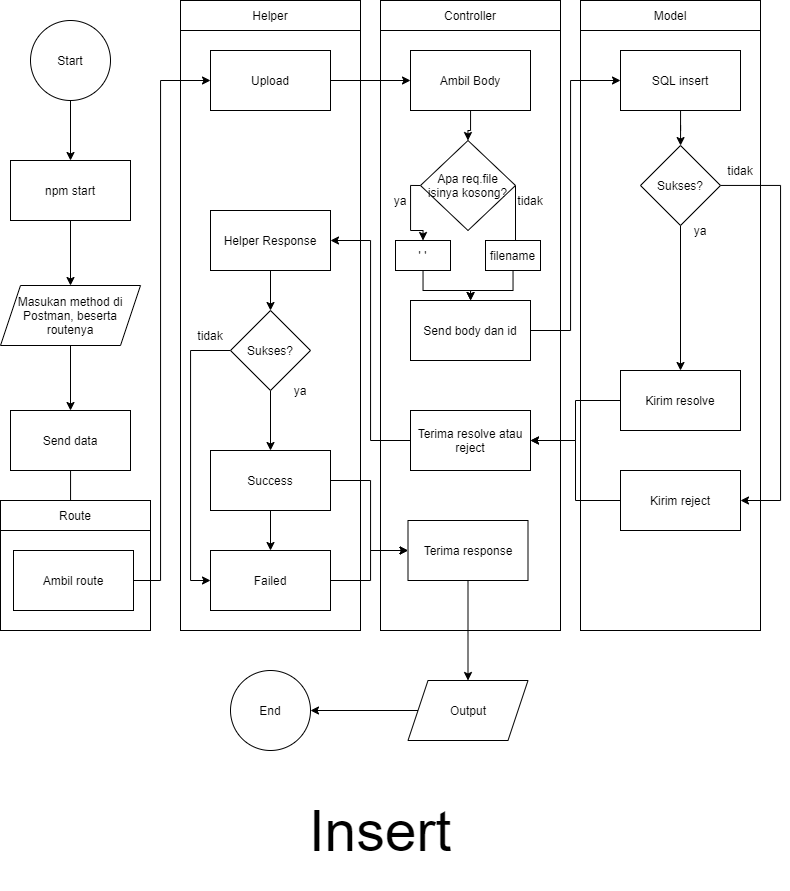

The diagram above was exported from draw.io. Its source (the exported page's mxGraphModel, read from the mxfile embedded in the PNG):
<mxGraphModel dx="1021" dy="612" grid="1" gridSize="10" guides="1" tooltips="1" connect="1" arrows="1" fold="1" page="1" pageScale="1" pageWidth="850" pageHeight="1100" math="0" shadow="0">
  <root>
    <mxCell id="0" />
    <mxCell id="1" parent="0" />
    <mxCell id="md6hf6IiCUDfG6ckh8tm-20" value="" style="rounded=0;whiteSpace=wrap;html=1;" vertex="1" parent="1">
      <mxGeometry x="610" y="50" width="180" height="630" as="geometry" />
    </mxCell>
    <mxCell id="md6hf6IiCUDfG6ckh8tm-13" value="" style="rounded=0;whiteSpace=wrap;html=1;" vertex="1" parent="1">
      <mxGeometry x="410" y="50" width="180" height="630" as="geometry" />
    </mxCell>
    <mxCell id="md6hf6IiCUDfG6ckh8tm-12" value="/" style="rounded=0;whiteSpace=wrap;html=1;" vertex="1" parent="1">
      <mxGeometry x="210" y="50" width="180" height="630" as="geometry" />
    </mxCell>
    <mxCell id="md6hf6IiCUDfG6ckh8tm-1" style="edgeStyle=orthogonalEdgeStyle;rounded=0;orthogonalLoop=1;jettySize=auto;html=1;" edge="1" parent="1" source="2wtBH3slsx-bwiM7d725-1" target="2wtBH3slsx-bwiM7d725-2">
      <mxGeometry relative="1" as="geometry" />
    </mxCell>
    <mxCell id="2wtBH3slsx-bwiM7d725-1" value="Start" style="ellipse;whiteSpace=wrap;html=1;aspect=fixed;" parent="1" vertex="1">
      <mxGeometry x="60" y="70" width="80" height="80" as="geometry" />
    </mxCell>
    <mxCell id="md6hf6IiCUDfG6ckh8tm-2" style="edgeStyle=orthogonalEdgeStyle;rounded=0;orthogonalLoop=1;jettySize=auto;html=1;" edge="1" parent="1" source="2wtBH3slsx-bwiM7d725-2" target="2wtBH3slsx-bwiM7d725-3">
      <mxGeometry relative="1" as="geometry" />
    </mxCell>
    <mxCell id="2wtBH3slsx-bwiM7d725-2" value="npm start" style="rounded=0;whiteSpace=wrap;html=1;" parent="1" vertex="1">
      <mxGeometry x="40" y="210" width="120" height="60" as="geometry" />
    </mxCell>
    <mxCell id="md6hf6IiCUDfG6ckh8tm-3" style="edgeStyle=orthogonalEdgeStyle;rounded=0;orthogonalLoop=1;jettySize=auto;html=1;" edge="1" parent="1" source="2wtBH3slsx-bwiM7d725-3" target="2wtBH3slsx-bwiM7d725-5">
      <mxGeometry relative="1" as="geometry" />
    </mxCell>
    <mxCell id="2wtBH3slsx-bwiM7d725-3" value="Masukan method di Postman, beserta routenya" style="shape=parallelogram;perimeter=parallelogramPerimeter;whiteSpace=wrap;html=1;fixedSize=1;" parent="1" vertex="1">
      <mxGeometry x="30" y="335" width="140" height="60" as="geometry" />
    </mxCell>
    <mxCell id="md6hf6IiCUDfG6ckh8tm-15" style="edgeStyle=orthogonalEdgeStyle;rounded=0;orthogonalLoop=1;jettySize=auto;html=1;entryX=0.5;entryY=0;entryDx=0;entryDy=0;" edge="1" parent="1" source="2wtBH3slsx-bwiM7d725-5" target="md6hf6IiCUDfG6ckh8tm-8">
      <mxGeometry relative="1" as="geometry" />
    </mxCell>
    <mxCell id="2wtBH3slsx-bwiM7d725-5" value="Send data" style="rounded=0;whiteSpace=wrap;html=1;" parent="1" vertex="1">
      <mxGeometry x="40" y="460" width="120" height="60" as="geometry" />
    </mxCell>
    <mxCell id="md6hf6IiCUDfG6ckh8tm-30" style="edgeStyle=orthogonalEdgeStyle;rounded=0;orthogonalLoop=1;jettySize=auto;html=1;entryX=0.5;entryY=0;entryDx=0;entryDy=0;exitX=0;exitY=0.5;exitDx=0;exitDy=0;" edge="1" parent="1" source="2wtBH3slsx-bwiM7d725-6" target="md6hf6IiCUDfG6ckh8tm-26">
      <mxGeometry relative="1" as="geometry">
        <Array as="points">
          <mxPoint x="440" y="235" />
          <mxPoint x="440" y="280" />
          <mxPoint x="453" y="280" />
        </Array>
      </mxGeometry>
    </mxCell>
    <mxCell id="md6hf6IiCUDfG6ckh8tm-77" style="edgeStyle=orthogonalEdgeStyle;rounded=0;orthogonalLoop=1;jettySize=auto;html=1;exitX=1;exitY=0.5;exitDx=0;exitDy=0;" edge="1" parent="1" source="2wtBH3slsx-bwiM7d725-6" target="md6hf6IiCUDfG6ckh8tm-27">
      <mxGeometry relative="1" as="geometry">
        <Array as="points">
          <mxPoint x="545" y="300" />
        </Array>
      </mxGeometry>
    </mxCell>
    <mxCell id="2wtBH3slsx-bwiM7d725-6" value="Apa req.file isinya kosong?" style="rhombus;whiteSpace=wrap;html=1;" parent="1" vertex="1">
      <mxGeometry x="450" y="190" width="95" height="90" as="geometry" />
    </mxCell>
    <mxCell id="md6hf6IiCUDfG6ckh8tm-25" style="edgeStyle=orthogonalEdgeStyle;rounded=0;orthogonalLoop=1;jettySize=auto;html=1;" edge="1" parent="1" source="2wtBH3slsx-bwiM7d725-7" target="2wtBH3slsx-bwiM7d725-6">
      <mxGeometry relative="1" as="geometry" />
    </mxCell>
    <mxCell id="2wtBH3slsx-bwiM7d725-7" value="Ambil Body" style="rounded=0;whiteSpace=wrap;html=1;" parent="1" vertex="1">
      <mxGeometry x="440" y="100" width="120" height="60" as="geometry" />
    </mxCell>
    <mxCell id="md6hf6IiCUDfG6ckh8tm-43" style="edgeStyle=orthogonalEdgeStyle;rounded=0;orthogonalLoop=1;jettySize=auto;html=1;" edge="1" parent="1" source="2wtBH3slsx-bwiM7d725-8" target="md6hf6IiCUDfG6ckh8tm-39">
      <mxGeometry relative="1" as="geometry" />
    </mxCell>
    <mxCell id="2wtBH3slsx-bwiM7d725-8" value="SQL insert" style="rounded=0;whiteSpace=wrap;html=1;" parent="1" vertex="1">
      <mxGeometry x="650" y="100" width="120" height="60" as="geometry" />
    </mxCell>
    <mxCell id="md6hf6IiCUDfG6ckh8tm-14" value="" style="rounded=0;whiteSpace=wrap;html=1;" vertex="1" parent="1">
      <mxGeometry x="30" y="550" width="150" height="130" as="geometry" />
    </mxCell>
    <mxCell id="md6hf6IiCUDfG6ckh8tm-18" style="edgeStyle=orthogonalEdgeStyle;rounded=0;orthogonalLoop=1;jettySize=auto;html=1;" edge="1" parent="1" source="md6hf6IiCUDfG6ckh8tm-8" target="md6hf6IiCUDfG6ckh8tm-17">
      <mxGeometry relative="1" as="geometry">
        <Array as="points">
          <mxPoint x="190" y="630" />
          <mxPoint x="190" y="130" />
        </Array>
      </mxGeometry>
    </mxCell>
    <mxCell id="md6hf6IiCUDfG6ckh8tm-8" value="Ambil route" style="rounded=0;whiteSpace=wrap;html=1;" vertex="1" parent="1">
      <mxGeometry x="43" y="600" width="120" height="60" as="geometry" />
    </mxCell>
    <mxCell id="md6hf6IiCUDfG6ckh8tm-19" style="edgeStyle=orthogonalEdgeStyle;rounded=0;orthogonalLoop=1;jettySize=auto;html=1;" edge="1" parent="1" source="md6hf6IiCUDfG6ckh8tm-17" target="2wtBH3slsx-bwiM7d725-7">
      <mxGeometry relative="1" as="geometry" />
    </mxCell>
    <mxCell id="md6hf6IiCUDfG6ckh8tm-17" value="Upload" style="rounded=0;whiteSpace=wrap;html=1;" vertex="1" parent="1">
      <mxGeometry x="240" y="100" width="120" height="60" as="geometry" />
    </mxCell>
    <mxCell id="md6hf6IiCUDfG6ckh8tm-21" value="Helper" style="rounded=0;whiteSpace=wrap;html=1;" vertex="1" parent="1">
      <mxGeometry x="210" y="50" width="180" height="30" as="geometry" />
    </mxCell>
    <mxCell id="md6hf6IiCUDfG6ckh8tm-22" value="Controller" style="rounded=0;whiteSpace=wrap;html=1;" vertex="1" parent="1">
      <mxGeometry x="410" y="50" width="180" height="30" as="geometry" />
    </mxCell>
    <mxCell id="md6hf6IiCUDfG6ckh8tm-23" value="Model" style="rounded=0;whiteSpace=wrap;html=1;" vertex="1" parent="1">
      <mxGeometry x="610" y="50" width="180" height="30" as="geometry" />
    </mxCell>
    <mxCell id="md6hf6IiCUDfG6ckh8tm-24" value="Route" style="rounded=0;whiteSpace=wrap;html=1;" vertex="1" parent="1">
      <mxGeometry x="30" y="550" width="150" height="30" as="geometry" />
    </mxCell>
    <mxCell id="md6hf6IiCUDfG6ckh8tm-37" style="edgeStyle=orthogonalEdgeStyle;rounded=0;orthogonalLoop=1;jettySize=auto;html=1;" edge="1" parent="1" source="md6hf6IiCUDfG6ckh8tm-26" target="md6hf6IiCUDfG6ckh8tm-34">
      <mxGeometry relative="1" as="geometry" />
    </mxCell>
    <mxCell id="md6hf6IiCUDfG6ckh8tm-26" value="' '" style="rounded=0;whiteSpace=wrap;html=1;" vertex="1" parent="1">
      <mxGeometry x="425" y="290" width="55" height="30" as="geometry" />
    </mxCell>
    <mxCell id="md6hf6IiCUDfG6ckh8tm-38" style="edgeStyle=orthogonalEdgeStyle;rounded=0;orthogonalLoop=1;jettySize=auto;html=1;" edge="1" parent="1" source="md6hf6IiCUDfG6ckh8tm-27" target="md6hf6IiCUDfG6ckh8tm-34">
      <mxGeometry relative="1" as="geometry" />
    </mxCell>
    <mxCell id="md6hf6IiCUDfG6ckh8tm-27" value="filename" style="rounded=0;whiteSpace=wrap;html=1;" vertex="1" parent="1">
      <mxGeometry x="515" y="290" width="55" height="30" as="geometry" />
    </mxCell>
    <mxCell id="md6hf6IiCUDfG6ckh8tm-31" value="tidak" style="text;html=1;strokeColor=none;fillColor=none;align=center;verticalAlign=middle;whiteSpace=wrap;rounded=0;" vertex="1" parent="1">
      <mxGeometry x="540" y="240" width="40" height="20" as="geometry" />
    </mxCell>
    <mxCell id="md6hf6IiCUDfG6ckh8tm-33" value="ya" style="text;html=1;strokeColor=none;fillColor=none;align=center;verticalAlign=middle;whiteSpace=wrap;rounded=0;" vertex="1" parent="1">
      <mxGeometry x="410" y="240" width="40" height="20" as="geometry" />
    </mxCell>
    <mxCell id="md6hf6IiCUDfG6ckh8tm-35" style="edgeStyle=orthogonalEdgeStyle;rounded=0;orthogonalLoop=1;jettySize=auto;html=1;entryX=0;entryY=0.5;entryDx=0;entryDy=0;" edge="1" parent="1" source="md6hf6IiCUDfG6ckh8tm-34" target="2wtBH3slsx-bwiM7d725-8">
      <mxGeometry relative="1" as="geometry">
        <Array as="points">
          <mxPoint x="600" y="380" />
          <mxPoint x="600" y="130" />
        </Array>
      </mxGeometry>
    </mxCell>
    <mxCell id="md6hf6IiCUDfG6ckh8tm-34" value="Send body dan id" style="rounded=0;whiteSpace=wrap;html=1;" vertex="1" parent="1">
      <mxGeometry x="440" y="350" width="120" height="60" as="geometry" />
    </mxCell>
    <mxCell id="md6hf6IiCUDfG6ckh8tm-44" style="edgeStyle=orthogonalEdgeStyle;rounded=0;orthogonalLoop=1;jettySize=auto;html=1;" edge="1" parent="1" source="md6hf6IiCUDfG6ckh8tm-39" target="md6hf6IiCUDfG6ckh8tm-41">
      <mxGeometry relative="1" as="geometry" />
    </mxCell>
    <mxCell id="md6hf6IiCUDfG6ckh8tm-45" style="edgeStyle=orthogonalEdgeStyle;rounded=0;orthogonalLoop=1;jettySize=auto;html=1;" edge="1" parent="1" source="md6hf6IiCUDfG6ckh8tm-39" target="md6hf6IiCUDfG6ckh8tm-42">
      <mxGeometry relative="1" as="geometry">
        <Array as="points">
          <mxPoint x="810" y="235" />
          <mxPoint x="810" y="550" />
        </Array>
      </mxGeometry>
    </mxCell>
    <mxCell id="md6hf6IiCUDfG6ckh8tm-39" value="Sukses?" style="rhombus;whiteSpace=wrap;html=1;" vertex="1" parent="1">
      <mxGeometry x="670" y="195" width="80" height="80" as="geometry" />
    </mxCell>
    <mxCell id="md6hf6IiCUDfG6ckh8tm-49" style="edgeStyle=orthogonalEdgeStyle;rounded=0;orthogonalLoop=1;jettySize=auto;html=1;" edge="1" parent="1" source="md6hf6IiCUDfG6ckh8tm-41" target="md6hf6IiCUDfG6ckh8tm-48">
      <mxGeometry relative="1" as="geometry" />
    </mxCell>
    <mxCell id="md6hf6IiCUDfG6ckh8tm-41" value="Kirim resolve" style="rounded=0;whiteSpace=wrap;html=1;" vertex="1" parent="1">
      <mxGeometry x="650" y="420" width="120" height="60" as="geometry" />
    </mxCell>
    <mxCell id="md6hf6IiCUDfG6ckh8tm-50" style="edgeStyle=orthogonalEdgeStyle;rounded=0;orthogonalLoop=1;jettySize=auto;html=1;" edge="1" parent="1" source="md6hf6IiCUDfG6ckh8tm-42" target="md6hf6IiCUDfG6ckh8tm-48">
      <mxGeometry relative="1" as="geometry" />
    </mxCell>
    <mxCell id="md6hf6IiCUDfG6ckh8tm-42" value="Kirim reject" style="rounded=0;whiteSpace=wrap;html=1;" vertex="1" parent="1">
      <mxGeometry x="650" y="520" width="120" height="60" as="geometry" />
    </mxCell>
    <mxCell id="md6hf6IiCUDfG6ckh8tm-46" value="tidak" style="text;html=1;strokeColor=none;fillColor=none;align=center;verticalAlign=middle;whiteSpace=wrap;rounded=0;" vertex="1" parent="1">
      <mxGeometry x="750" y="210" width="40" height="20" as="geometry" />
    </mxCell>
    <mxCell id="md6hf6IiCUDfG6ckh8tm-47" value="ya" style="text;html=1;strokeColor=none;fillColor=none;align=center;verticalAlign=middle;whiteSpace=wrap;rounded=0;" vertex="1" parent="1">
      <mxGeometry x="710" y="270" width="40" height="20" as="geometry" />
    </mxCell>
    <mxCell id="md6hf6IiCUDfG6ckh8tm-52" style="edgeStyle=orthogonalEdgeStyle;rounded=0;orthogonalLoop=1;jettySize=auto;html=1;" edge="1" parent="1" source="md6hf6IiCUDfG6ckh8tm-48" target="md6hf6IiCUDfG6ckh8tm-51">
      <mxGeometry relative="1" as="geometry">
        <Array as="points">
          <mxPoint x="400" y="490" />
          <mxPoint x="400" y="290" />
        </Array>
      </mxGeometry>
    </mxCell>
    <mxCell id="md6hf6IiCUDfG6ckh8tm-48" value="Terima resolve atau reject" style="rounded=0;whiteSpace=wrap;html=1;" vertex="1" parent="1">
      <mxGeometry x="440" y="460" width="120" height="60" as="geometry" />
    </mxCell>
    <mxCell id="md6hf6IiCUDfG6ckh8tm-55" style="edgeStyle=orthogonalEdgeStyle;rounded=0;orthogonalLoop=1;jettySize=auto;html=1;" edge="1" parent="1" source="md6hf6IiCUDfG6ckh8tm-51" target="md6hf6IiCUDfG6ckh8tm-54">
      <mxGeometry relative="1" as="geometry" />
    </mxCell>
    <mxCell id="md6hf6IiCUDfG6ckh8tm-51" value="Helper Response" style="rounded=0;whiteSpace=wrap;html=1;" vertex="1" parent="1">
      <mxGeometry x="240" y="260" width="120" height="60" as="geometry" />
    </mxCell>
    <mxCell id="md6hf6IiCUDfG6ckh8tm-58" style="edgeStyle=orthogonalEdgeStyle;rounded=0;orthogonalLoop=1;jettySize=auto;html=1;" edge="1" parent="1" source="md6hf6IiCUDfG6ckh8tm-54" target="md6hf6IiCUDfG6ckh8tm-56">
      <mxGeometry relative="1" as="geometry" />
    </mxCell>
    <mxCell id="md6hf6IiCUDfG6ckh8tm-61" style="edgeStyle=orthogonalEdgeStyle;rounded=0;orthogonalLoop=1;jettySize=auto;html=1;" edge="1" parent="1" source="md6hf6IiCUDfG6ckh8tm-54" target="md6hf6IiCUDfG6ckh8tm-57">
      <mxGeometry relative="1" as="geometry">
        <Array as="points">
          <mxPoint x="220" y="400" />
          <mxPoint x="220" y="630" />
        </Array>
      </mxGeometry>
    </mxCell>
    <mxCell id="md6hf6IiCUDfG6ckh8tm-54" value="Sukses?" style="rhombus;whiteSpace=wrap;html=1;" vertex="1" parent="1">
      <mxGeometry x="260" y="360" width="80" height="80" as="geometry" />
    </mxCell>
    <mxCell id="md6hf6IiCUDfG6ckh8tm-62" style="edgeStyle=orthogonalEdgeStyle;rounded=0;orthogonalLoop=1;jettySize=auto;html=1;" edge="1" parent="1" source="md6hf6IiCUDfG6ckh8tm-56" target="md6hf6IiCUDfG6ckh8tm-57">
      <mxGeometry relative="1" as="geometry">
        <Array as="points" />
      </mxGeometry>
    </mxCell>
    <mxCell id="md6hf6IiCUDfG6ckh8tm-67" style="edgeStyle=orthogonalEdgeStyle;rounded=0;orthogonalLoop=1;jettySize=auto;html=1;" edge="1" parent="1" source="md6hf6IiCUDfG6ckh8tm-56" target="md6hf6IiCUDfG6ckh8tm-66">
      <mxGeometry relative="1" as="geometry">
        <Array as="points">
          <mxPoint x="400" y="530" />
          <mxPoint x="400" y="600" />
        </Array>
      </mxGeometry>
    </mxCell>
    <mxCell id="md6hf6IiCUDfG6ckh8tm-56" value="Success" style="rounded=0;whiteSpace=wrap;html=1;" vertex="1" parent="1">
      <mxGeometry x="240" y="500" width="120" height="60" as="geometry" />
    </mxCell>
    <mxCell id="md6hf6IiCUDfG6ckh8tm-68" style="edgeStyle=orthogonalEdgeStyle;rounded=0;orthogonalLoop=1;jettySize=auto;html=1;" edge="1" parent="1" source="md6hf6IiCUDfG6ckh8tm-57" target="md6hf6IiCUDfG6ckh8tm-66">
      <mxGeometry relative="1" as="geometry">
        <Array as="points">
          <mxPoint x="400" y="630" />
          <mxPoint x="400" y="600" />
        </Array>
      </mxGeometry>
    </mxCell>
    <mxCell id="md6hf6IiCUDfG6ckh8tm-57" value="Failed" style="rounded=0;whiteSpace=wrap;html=1;" vertex="1" parent="1">
      <mxGeometry x="240" y="600" width="120" height="60" as="geometry" />
    </mxCell>
    <mxCell id="md6hf6IiCUDfG6ckh8tm-63" value="tidak" style="text;html=1;strokeColor=none;fillColor=none;align=center;verticalAlign=middle;whiteSpace=wrap;rounded=0;" vertex="1" parent="1">
      <mxGeometry x="220" y="375" width="40" height="20" as="geometry" />
    </mxCell>
    <mxCell id="md6hf6IiCUDfG6ckh8tm-64" value="ya" style="text;html=1;strokeColor=none;fillColor=none;align=center;verticalAlign=middle;whiteSpace=wrap;rounded=0;" vertex="1" parent="1">
      <mxGeometry x="310" y="430" width="40" height="20" as="geometry" />
    </mxCell>
    <mxCell id="md6hf6IiCUDfG6ckh8tm-71" style="edgeStyle=orthogonalEdgeStyle;rounded=0;orthogonalLoop=1;jettySize=auto;html=1;" edge="1" parent="1" source="md6hf6IiCUDfG6ckh8tm-66" target="md6hf6IiCUDfG6ckh8tm-70">
      <mxGeometry relative="1" as="geometry" />
    </mxCell>
    <mxCell id="md6hf6IiCUDfG6ckh8tm-66" value="Terima response" style="rounded=0;whiteSpace=wrap;html=1;" vertex="1" parent="1">
      <mxGeometry x="437.5" y="570" width="120" height="60" as="geometry" />
    </mxCell>
    <mxCell id="md6hf6IiCUDfG6ckh8tm-73" style="edgeStyle=orthogonalEdgeStyle;rounded=0;orthogonalLoop=1;jettySize=auto;html=1;entryX=1;entryY=0.5;entryDx=0;entryDy=0;" edge="1" parent="1" source="md6hf6IiCUDfG6ckh8tm-70" target="md6hf6IiCUDfG6ckh8tm-72">
      <mxGeometry relative="1" as="geometry" />
    </mxCell>
    <mxCell id="md6hf6IiCUDfG6ckh8tm-70" value="Output" style="shape=parallelogram;perimeter=parallelogramPerimeter;whiteSpace=wrap;html=1;fixedSize=1;" vertex="1" parent="1">
      <mxGeometry x="437.5" y="730" width="120" height="60" as="geometry" />
    </mxCell>
    <mxCell id="md6hf6IiCUDfG6ckh8tm-72" value="End" style="ellipse;whiteSpace=wrap;html=1;aspect=fixed;" vertex="1" parent="1">
      <mxGeometry x="260" y="720" width="80" height="80" as="geometry" />
    </mxCell>
    <mxCell id="md6hf6IiCUDfG6ckh8tm-74" value="&lt;font style=&quot;font-size: 57px&quot;&gt;Insert&lt;/font&gt;" style="text;html=1;strokeColor=none;fillColor=none;align=center;verticalAlign=middle;whiteSpace=wrap;rounded=0;" vertex="1" parent="1">
      <mxGeometry x="30" y="820" width="760" height="120" as="geometry" />
    </mxCell>
  </root>
</mxGraphModel>